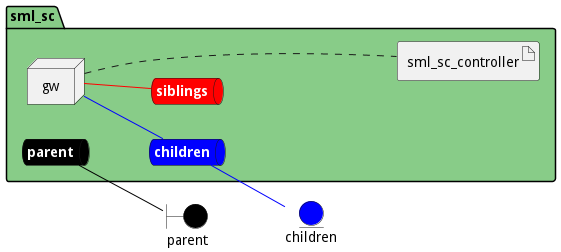

The diagram above was rendered by PlantUML. Its source (embedded in the PNG):
@startuml

left to right direction


boundary parent #black


entity children #blue




package "sml_sc" #88cc88 {
    queue parentnet #black [
            <b><color:white>parent</color></b>
    ]
    
    parentnet -[#black]- parent
    
    queue childrennet #blue [
            <b><color:white>children</color></b>
    ]
    
    childrennet -[#blue]- children
    
    queue siblingsnet #red [
            <b><color:white>siblings</color></b>
    ]
    

node "gw" as gwService


        artifact "sml_sc_controller" as sml_sc_controllerimage
    
}

gwService -[#blue]- childrennet

gwService -[#red]- siblingsnet
gwService .... sml_sc_controllerimage


@enduml